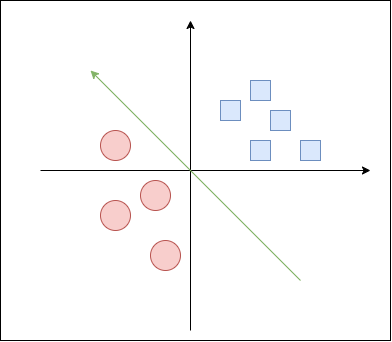

The diagram above was exported from draw.io. Its source (the exported page's mxGraphModel, read from the mxfile embedded in the PNG):
<mxGraphModel dx="1141" dy="416" grid="1" gridSize="10" guides="1" tooltips="1" connect="1" arrows="1" fold="1" page="1" pageScale="1" pageWidth="827" pageHeight="1169" math="0" shadow="0">
  <root>
    <mxCell id="0" />
    <mxCell id="1" parent="0" />
    <mxCell id="17" value="" style="whiteSpace=wrap;html=1;hachureGap=4;fontFamily=Architects Daughter;fontSource=https%3A%2F%2Ffonts.googleapis.com%2Fcss%3Ffamily%3DArchitects%2BDaughter;fontSize=20;" vertex="1" parent="1">
      <mxGeometry x="210" y="30" width="390" height="340" as="geometry" />
    </mxCell>
    <mxCell id="2" value="" style="edgeStyle=none;orthogonalLoop=1;jettySize=auto;html=1;hachureGap=4;fontFamily=Architects Daughter;fontSource=https%3A%2F%2Ffonts.googleapis.com%2Fcss%3Ffamily%3DArchitects%2BDaughter;fontSize=16;" edge="1" parent="1">
      <mxGeometry width="80" relative="1" as="geometry">
        <mxPoint x="250" y="200" as="sourcePoint" />
        <mxPoint x="580" y="200" as="targetPoint" />
        <Array as="points" />
      </mxGeometry>
    </mxCell>
    <mxCell id="3" value="" style="edgeStyle=none;orthogonalLoop=1;jettySize=auto;html=1;sketch=0;hachureGap=4;jiggle=2;curveFitting=1;fontFamily=Architects Daughter;fontSource=https%3A%2F%2Ffonts.googleapis.com%2Fcss%3Ffamily%3DArchitects%2BDaughter;fontSize=16;" edge="1" parent="1">
      <mxGeometry width="80" relative="1" as="geometry">
        <mxPoint x="400" y="360" as="sourcePoint" />
        <mxPoint x="400" y="50" as="targetPoint" />
        <Array as="points" />
      </mxGeometry>
    </mxCell>
    <mxCell id="4" value="" style="whiteSpace=wrap;html=1;hachureGap=4;fontFamily=Architects Daughter;fontSource=https%3A%2F%2Ffonts.googleapis.com%2Fcss%3Ffamily%3DArchitects%2BDaughter;fontSize=20;fillColor=#dae8fc;strokeColor=#6c8ebf;" vertex="1" parent="1">
      <mxGeometry x="460" y="170" width="20" height="20" as="geometry" />
    </mxCell>
    <mxCell id="7" value="" style="whiteSpace=wrap;html=1;hachureGap=4;fontFamily=Architects Daughter;fontSource=https%3A%2F%2Ffonts.googleapis.com%2Fcss%3Ffamily%3DArchitects%2BDaughter;fontSize=20;fillColor=#dae8fc;strokeColor=#6c8ebf;" vertex="1" parent="1">
      <mxGeometry x="430" y="130" width="20" height="20" as="geometry" />
    </mxCell>
    <mxCell id="8" value="" style="whiteSpace=wrap;html=1;hachureGap=4;fontFamily=Architects Daughter;fontSource=https%3A%2F%2Ffonts.googleapis.com%2Fcss%3Ffamily%3DArchitects%2BDaughter;fontSize=20;fillColor=#dae8fc;strokeColor=#6c8ebf;" vertex="1" parent="1">
      <mxGeometry x="480" y="140" width="20" height="20" as="geometry" />
    </mxCell>
    <mxCell id="9" value="" style="whiteSpace=wrap;html=1;hachureGap=4;fontFamily=Architects Daughter;fontSource=https%3A%2F%2Ffonts.googleapis.com%2Fcss%3Ffamily%3DArchitects%2BDaughter;fontSize=20;fillColor=#dae8fc;strokeColor=#6c8ebf;" vertex="1" parent="1">
      <mxGeometry x="460" y="110" width="20" height="20" as="geometry" />
    </mxCell>
    <mxCell id="10" value="" style="whiteSpace=wrap;html=1;hachureGap=4;fontFamily=Architects Daughter;fontSource=https%3A%2F%2Ffonts.googleapis.com%2Fcss%3Ffamily%3DArchitects%2BDaughter;fontSize=20;fillColor=#dae8fc;strokeColor=#6c8ebf;" vertex="1" parent="1">
      <mxGeometry x="510" y="170" width="20" height="20" as="geometry" />
    </mxCell>
    <mxCell id="11" value="" style="ellipse;whiteSpace=wrap;html=1;sketch=0;hachureGap=4;jiggle=2;curveFitting=1;fontFamily=Architects Daughter;fontSource=https%3A%2F%2Ffonts.googleapis.com%2Fcss%3Ffamily%3DArchitects%2BDaughter;fontSize=20;fillColor=#f8cecc;strokeColor=#b85450;" vertex="1" parent="1">
      <mxGeometry x="310" y="160" width="30" height="30" as="geometry" />
    </mxCell>
    <mxCell id="12" value="" style="ellipse;whiteSpace=wrap;html=1;sketch=0;hachureGap=4;jiggle=2;curveFitting=1;fontFamily=Architects Daughter;fontSource=https%3A%2F%2Ffonts.googleapis.com%2Fcss%3Ffamily%3DArchitects%2BDaughter;fontSize=20;fillColor=#f8cecc;strokeColor=#b85450;" vertex="1" parent="1">
      <mxGeometry x="310" y="230" width="30" height="30" as="geometry" />
    </mxCell>
    <mxCell id="14" value="" style="ellipse;whiteSpace=wrap;html=1;sketch=0;hachureGap=4;jiggle=2;curveFitting=1;fontFamily=Architects Daughter;fontSource=https%3A%2F%2Ffonts.googleapis.com%2Fcss%3Ffamily%3DArchitects%2BDaughter;fontSize=20;fillColor=#f8cecc;strokeColor=#b85450;" vertex="1" parent="1">
      <mxGeometry x="360" y="270" width="30" height="30" as="geometry" />
    </mxCell>
    <mxCell id="15" value="" style="ellipse;whiteSpace=wrap;html=1;sketch=0;hachureGap=4;jiggle=2;curveFitting=1;fontFamily=Architects Daughter;fontSource=https%3A%2F%2Ffonts.googleapis.com%2Fcss%3Ffamily%3DArchitects%2BDaughter;fontSize=20;fillColor=#f8cecc;strokeColor=#b85450;" vertex="1" parent="1">
      <mxGeometry x="350" y="210" width="30" height="30" as="geometry" />
    </mxCell>
    <mxCell id="16" value="" style="edgeStyle=none;orthogonalLoop=1;jettySize=auto;html=1;sketch=0;hachureGap=4;jiggle=2;curveFitting=1;fontFamily=Architects Daughter;fontSource=https%3A%2F%2Ffonts.googleapis.com%2Fcss%3Ffamily%3DArchitects%2BDaughter;fontSize=16;fillColor=#d5e8d4;strokeColor=#82b366;" edge="1" parent="1">
      <mxGeometry width="80" relative="1" as="geometry">
        <mxPoint x="510" y="310" as="sourcePoint" />
        <mxPoint x="300" y="100" as="targetPoint" />
        <Array as="points" />
      </mxGeometry>
    </mxCell>
  </root>
</mxGraphModel>